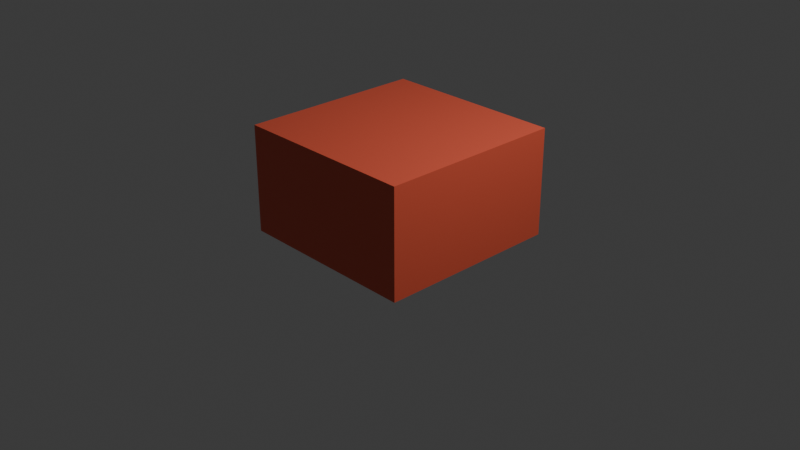 # Source: scene1.blend  (saved by Blender 5.1.30; exported with 4.5.12 LTS)
import bpy
from mathutils import Matrix  # noqa: F401  (used for matrix-valued properties, if any)

bpy.ops.wm.read_factory_settings(use_empty=True)
scene = bpy.context.scene
scene.name = 'Scene'

# ---- collections
col_collection = bpy.data.collections.new('Collection'); scene.collection.children.link(col_collection)

# ---- materials (node trees are filled in below, after node groups)
mat_material = bpy.data.materials.new('Material')
mat_material.alpha_threshold = 0.0
mat_material.use_backface_culling_lightprobe_volume = False
mat_material.roughness = 0.5
mat_material.line_color = (0.0, 0.0, 0.0, 1.0)

# ---- material node trees
mat_material.use_nodes = True; mat_material.node_tree.nodes.clear()
_N = mat_material.node_tree.nodes; _L = mat_material.node_tree.links
n0 = _N.new('ShaderNodeOutputMaterial'); n0.name = 'Material Output'; n0.location = (299, 122)
n1 = _N.new('ShaderNodeBsdfPrincipled'); n1.name = 'Principled BSDF'; n1.location = (-101, 122)
n1.inputs[0].default_value = (0.8, 0.1151, 0.06162, 1.0)
_L.new(n1.outputs[0], n0.inputs[0])
n0.is_active_output = True

# ---- world
world_world = bpy.data.worlds.new('World'); scene.world = world_world
world_world.use_nodes = True; world_world.node_tree.nodes.clear()
_N = world_world.node_tree.nodes; _L = world_world.node_tree.links
n0 = _N.new('ShaderNodeOutputWorld'); n0.name = 'World Output'; n0.location = (200, 100)
n1 = _N.new('ShaderNodeBackground'); n1.name = 'Background'; n1.location = (-200, 100)
n1.inputs[0].default_value = (0.05088, 0.05088, 0.05088, 1.0)
_L.new(n1.outputs[0], n0.inputs[0])
n0.is_active_output = True
world_world.color = (0.05088, 0.05088, 0.05088)
world_world.sun_shadow_jitter_overblur = 0.0

# ---- cameras
cam_camera = bpy.data.cameras.new('Camera')
cam_camera.clip_end = 100.0
cam_camera.ortho_scale = 7.314

# ---- lights
light_light = bpy.data.lights.new('Light', 'POINT')
light_light.energy = 1000.0
light_light.shadow_soft_size = 0.1

# ---- meshes
me_cube = bpy.data.meshes.new('Cube')
me_cube.from_pydata([(1.0, 1.0, 1.0), (1.0, 1.0, -0.1559), (1.0, -1.0, 1.0), (1.0, -1.0, -0.1559), (-1.0, 1.0, 1.0), (-1.0, 1.0, -0.1559), (-1.0, -1.0, 1.0), (-1.0, -1.0, -0.1559)], [], [(0, 4, 6, 2), (3, 2, 6, 7), (7, 6, 4, 5), (5, 1, 3, 7), (1, 0, 2, 3), (5, 4, 0, 1)])
_uv = me_cube.uv_layers.new(name='UVMap')
_uv.uv.foreach_set('vector', [0.625, 0.5, 0.875, 0.5, 0.875, 0.75, 0.625, 0.75, 0.375, 0.75, 0.625, 0.75, 0.625, 1.0, 0.375, 1.0, 0.375, 0.0, 0.625, 0.0, 0.625, 0.25, 0.375, 0.25, 0.125, 0.5, 0.375, 0.5, 0.375, 0.75, 0.125, 0.75, 0.375, 0.5, 0.625, 0.5, 0.625, 0.75, 0.375, 0.75, 0.375, 0.25, 0.625, 0.25, 0.625, 0.5, 0.375, 0.5])
me_cube.materials.append(mat_material)
me_cube.use_mirror_vertex_groups = False
me_cube.update()

# ---- objects
ob_cube = bpy.data.objects.new('Cube', me_cube)
ob_light = bpy.data.objects.new('Light', light_light)
ob_camera = bpy.data.objects.new('Camera', cam_camera)

# ---- transforms, parenting, visibility, modifiers, constraints
ob_cube.location = (0.0, 0.0, 0.0)
ob_cube.lock_rotations_4d = False
ob_cube.empty_display_type = 'ARROWS'
ob_cube.lineart.crease_threshold = 0.0
ob_light.location = (4.076, 1.005, 5.904)
ob_light.rotation_euler = (0.6503, 0.05522, 1.866)
ob_light.lock_rotations_4d = False
ob_light.empty_display_type = 'ARROWS'
ob_light.color = (0.0, 0.0, 0.0, 0.0)
ob_light.lineart.crease_threshold = 0.0
ob_camera.location = (7.359, -6.926, 4.958)
ob_camera.rotation_euler = (1.109, 0.0, 0.8149)
ob_camera.lock_rotations_4d = False
ob_camera.empty_display_type = 'ARROWS'
ob_camera.color = (0.0, 0.0, 0.0, 0.0)
ob_camera.display_type = 'WIRE'
ob_camera.lineart.crease_threshold = 0.0

# ---- collection membership
col_collection.objects.link(ob_cube)
col_collection.objects.link(ob_light)
col_collection.objects.link(ob_camera)

# ---- scene / render settings (as saved in the file)
scene.camera = ob_camera
scene.frame_start = 1; scene.frame_end = 250; scene.frame_set(1)
scene.render.engine = 'BLENDER_EEVEE_NEXT'
scene.render.bake_bias = 0.0
scene.render.bake_samples = 0
scene.cycles.sampling_pattern = 'TABULATED_SOBOL'
scene.eevee.use_volume_custom_range = False
bpy.context.view_layer.update()
